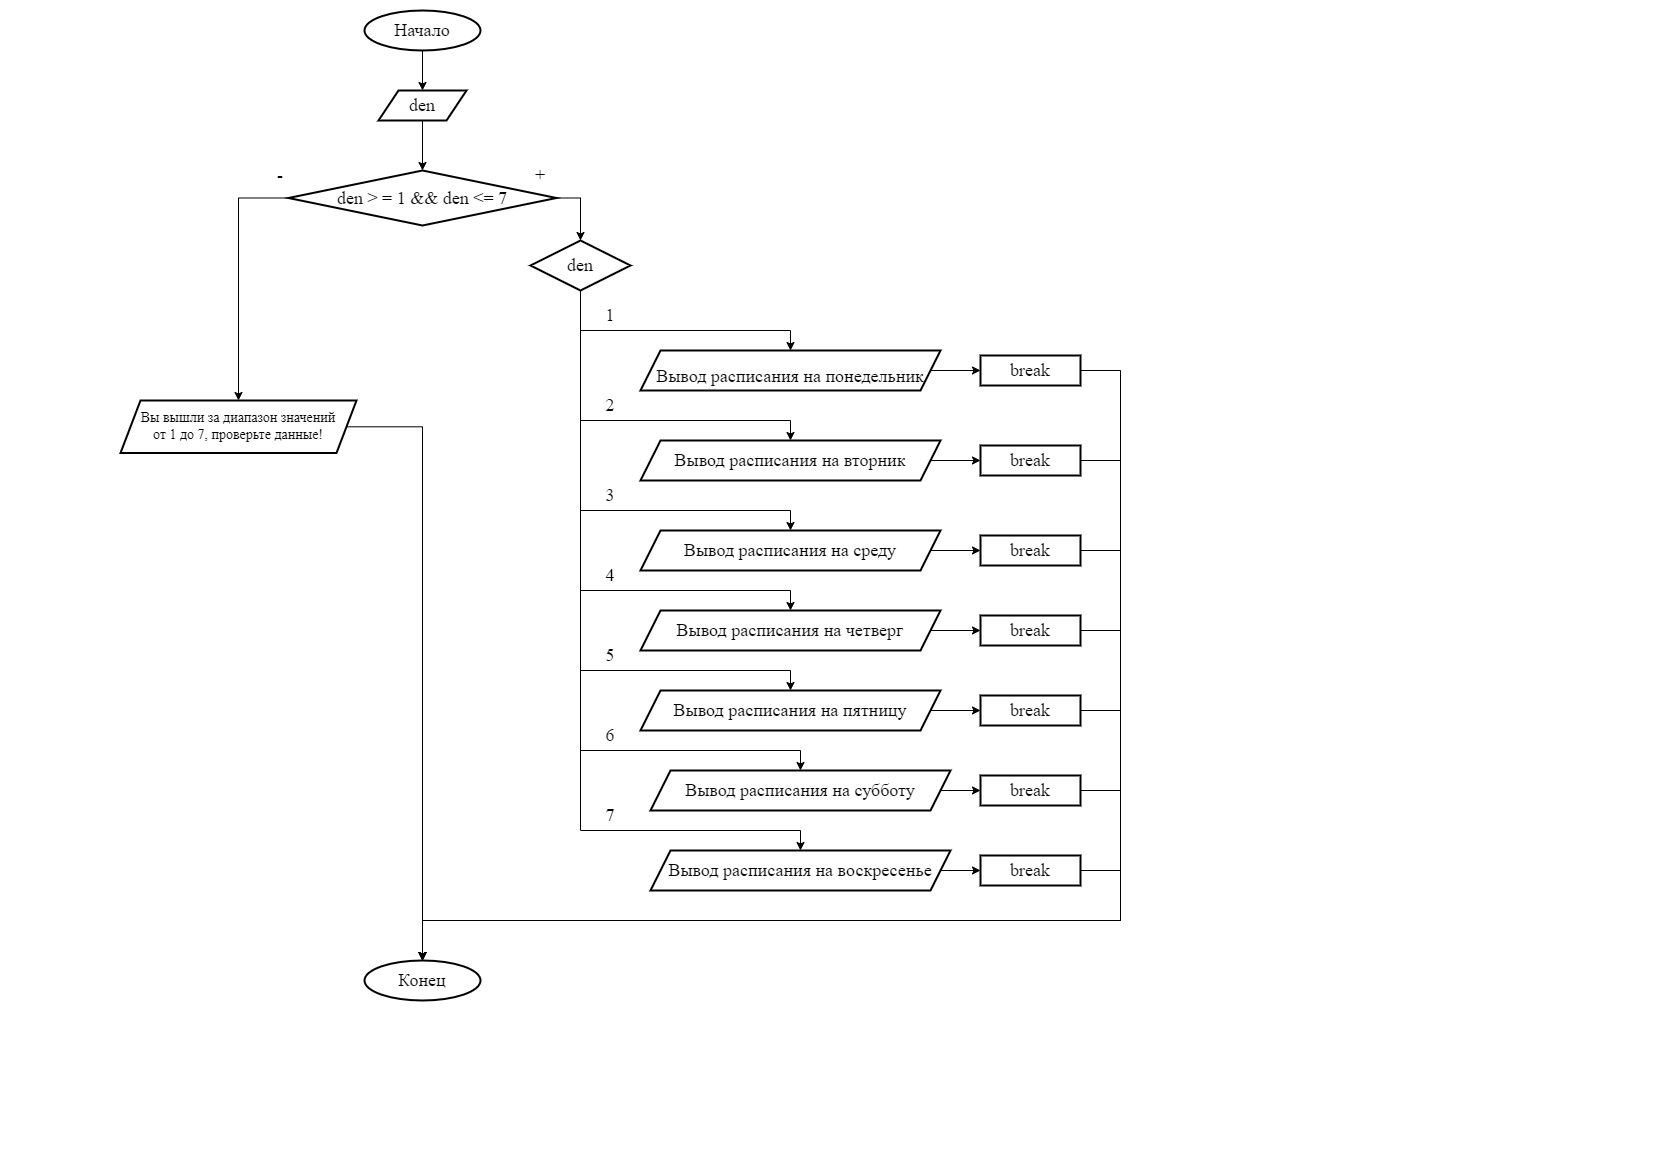

The diagram above was exported from draw.io. Its source (the exported page's mxGraphModel, read from the mxfile embedded in the PNG):
<mxGraphModel dx="1050" dy="534" grid="1" gridSize="10" guides="1" tooltips="1" connect="1" arrows="1" fold="1" page="1" pageScale="1" pageWidth="827" pageHeight="1169" math="0" shadow="0">
  <root>
    <mxCell id="0" />
    <mxCell id="1" parent="0" />
    <mxCell id="-34FN0P3y-v0pRlx4D6C-4" value="" style="edgeStyle=orthogonalEdgeStyle;rounded=0;orthogonalLoop=1;jettySize=auto;html=1;" edge="1" parent="1" source="-34FN0P3y-v0pRlx4D6C-1" target="-34FN0P3y-v0pRlx4D6C-3">
      <mxGeometry relative="1" as="geometry" />
    </mxCell>
    <mxCell id="-34FN0P3y-v0pRlx4D6C-1" value="&lt;font style=&quot;font-size: 18px;&quot; face=&quot;Times New Roman&quot;&gt;Начало&lt;/font&gt;" style="strokeWidth=2;html=1;shape=mxgraph.flowchart.start_1;whiteSpace=wrap;" vertex="1" parent="1">
      <mxGeometry x="364" y="10" width="116" height="40" as="geometry" />
    </mxCell>
    <mxCell id="-34FN0P3y-v0pRlx4D6C-2" value="&lt;font style=&quot;font-size: 18px;&quot; face=&quot;Times New Roman&quot;&gt;Конец&lt;br&gt;&lt;/font&gt;" style="strokeWidth=2;html=1;shape=mxgraph.flowchart.start_1;whiteSpace=wrap;" vertex="1" parent="1">
      <mxGeometry x="364" y="960" width="116" height="40" as="geometry" />
    </mxCell>
    <mxCell id="-34FN0P3y-v0pRlx4D6C-6" value="" style="edgeStyle=orthogonalEdgeStyle;rounded=0;orthogonalLoop=1;jettySize=auto;html=1;" edge="1" parent="1" source="-34FN0P3y-v0pRlx4D6C-3" target="-34FN0P3y-v0pRlx4D6C-5">
      <mxGeometry relative="1" as="geometry" />
    </mxCell>
    <mxCell id="-34FN0P3y-v0pRlx4D6C-3" value="&lt;font style=&quot;font-size: 18px;&quot; face=&quot;Times New Roman&quot;&gt;den&lt;/font&gt;" style="shape=parallelogram;perimeter=parallelogramPerimeter;whiteSpace=wrap;html=1;fixedSize=1;strokeWidth=2;" vertex="1" parent="1">
      <mxGeometry x="378" y="90" width="88" height="30" as="geometry" />
    </mxCell>
    <mxCell id="-34FN0P3y-v0pRlx4D6C-10" value="" style="edgeStyle=orthogonalEdgeStyle;rounded=0;orthogonalLoop=1;jettySize=auto;html=1;exitX=1;exitY=0.5;exitDx=0;exitDy=0;" edge="1" parent="1" source="-34FN0P3y-v0pRlx4D6C-5" target="-34FN0P3y-v0pRlx4D6C-9">
      <mxGeometry relative="1" as="geometry" />
    </mxCell>
    <mxCell id="-34FN0P3y-v0pRlx4D6C-17" value="" style="edgeStyle=orthogonalEdgeStyle;rounded=0;orthogonalLoop=1;jettySize=auto;html=1;entryX=0.5;entryY=0;entryDx=0;entryDy=0;exitX=0;exitY=0.5;exitDx=0;exitDy=0;" edge="1" parent="1" source="-34FN0P3y-v0pRlx4D6C-5" target="-34FN0P3y-v0pRlx4D6C-59">
      <mxGeometry relative="1" as="geometry" />
    </mxCell>
    <mxCell id="-34FN0P3y-v0pRlx4D6C-5" value="&lt;font style=&quot;font-size: 18px;&quot; face=&quot;Times New Roman&quot;&gt;den &amp;gt; = 1 &amp;amp;&amp;amp; den &amp;lt;= 7&lt;/font&gt;" style="rhombus;whiteSpace=wrap;html=1;strokeWidth=2;" vertex="1" parent="1">
      <mxGeometry x="288" y="170" width="268" height="55" as="geometry" />
    </mxCell>
    <mxCell id="-34FN0P3y-v0pRlx4D6C-7" value="&lt;font style=&quot;font-size: 18px;&quot; face=&quot;Times New Roman&quot;&gt;+&lt;/font&gt;" style="text;html=1;strokeColor=none;fillColor=none;align=center;verticalAlign=middle;whiteSpace=wrap;rounded=0;" vertex="1" parent="1">
      <mxGeometry x="510" y="160" width="60" height="30" as="geometry" />
    </mxCell>
    <mxCell id="-34FN0P3y-v0pRlx4D6C-8" value="&lt;font style=&quot;font-size: 18px;&quot; face=&quot;Times New Roman&quot;&gt;-&lt;/font&gt;" style="text;html=1;strokeColor=none;fillColor=none;align=center;verticalAlign=middle;whiteSpace=wrap;rounded=0;" vertex="1" parent="1">
      <mxGeometry x="250" y="160" width="60" height="30" as="geometry" />
    </mxCell>
    <mxCell id="-34FN0P3y-v0pRlx4D6C-14" value="" style="edgeStyle=orthogonalEdgeStyle;rounded=0;orthogonalLoop=1;jettySize=auto;html=1;exitX=0.5;exitY=1;exitDx=0;exitDy=0;" edge="1" parent="1" source="-34FN0P3y-v0pRlx4D6C-9" target="-34FN0P3y-v0pRlx4D6C-13">
      <mxGeometry relative="1" as="geometry">
        <Array as="points">
          <mxPoint x="580" y="330" />
          <mxPoint x="790" y="330" />
        </Array>
      </mxGeometry>
    </mxCell>
    <mxCell id="-34FN0P3y-v0pRlx4D6C-19" value="" style="edgeStyle=orthogonalEdgeStyle;rounded=0;orthogonalLoop=1;jettySize=auto;html=1;entryX=0.5;entryY=0;entryDx=0;entryDy=0;" edge="1" parent="1" source="-34FN0P3y-v0pRlx4D6C-9" target="-34FN0P3y-v0pRlx4D6C-18">
      <mxGeometry relative="1" as="geometry">
        <Array as="points">
          <mxPoint x="580" y="420" />
          <mxPoint x="790" y="420" />
        </Array>
      </mxGeometry>
    </mxCell>
    <mxCell id="-34FN0P3y-v0pRlx4D6C-27" style="edgeStyle=orthogonalEdgeStyle;rounded=0;orthogonalLoop=1;jettySize=auto;html=1;exitX=0.5;exitY=1;exitDx=0;exitDy=0;entryX=0.5;entryY=0;entryDx=0;entryDy=0;" edge="1" parent="1" source="-34FN0P3y-v0pRlx4D6C-9" target="-34FN0P3y-v0pRlx4D6C-22">
      <mxGeometry relative="1" as="geometry">
        <Array as="points">
          <mxPoint x="580" y="510" />
          <mxPoint x="790" y="510" />
        </Array>
      </mxGeometry>
    </mxCell>
    <mxCell id="-34FN0P3y-v0pRlx4D6C-28" style="edgeStyle=orthogonalEdgeStyle;rounded=0;orthogonalLoop=1;jettySize=auto;html=1;exitX=0.5;exitY=1;exitDx=0;exitDy=0;entryX=0.5;entryY=0;entryDx=0;entryDy=0;" edge="1" parent="1" source="-34FN0P3y-v0pRlx4D6C-9" target="-34FN0P3y-v0pRlx4D6C-23">
      <mxGeometry relative="1" as="geometry">
        <Array as="points">
          <mxPoint x="580" y="590" />
          <mxPoint x="790" y="590" />
        </Array>
      </mxGeometry>
    </mxCell>
    <mxCell id="-34FN0P3y-v0pRlx4D6C-29" style="edgeStyle=orthogonalEdgeStyle;rounded=0;orthogonalLoop=1;jettySize=auto;html=1;exitX=0.5;exitY=1;exitDx=0;exitDy=0;entryX=0.5;entryY=0;entryDx=0;entryDy=0;" edge="1" parent="1" source="-34FN0P3y-v0pRlx4D6C-9" target="-34FN0P3y-v0pRlx4D6C-24">
      <mxGeometry relative="1" as="geometry">
        <Array as="points">
          <mxPoint x="580" y="670" />
          <mxPoint x="790" y="670" />
        </Array>
      </mxGeometry>
    </mxCell>
    <mxCell id="-34FN0P3y-v0pRlx4D6C-30" style="edgeStyle=orthogonalEdgeStyle;rounded=0;orthogonalLoop=1;jettySize=auto;html=1;exitX=0.5;exitY=1;exitDx=0;exitDy=0;entryX=0.5;entryY=0;entryDx=0;entryDy=0;" edge="1" parent="1" source="-34FN0P3y-v0pRlx4D6C-9" target="-34FN0P3y-v0pRlx4D6C-25">
      <mxGeometry relative="1" as="geometry">
        <Array as="points">
          <mxPoint x="580" y="750" />
          <mxPoint x="800" y="750" />
        </Array>
      </mxGeometry>
    </mxCell>
    <mxCell id="-34FN0P3y-v0pRlx4D6C-31" style="edgeStyle=orthogonalEdgeStyle;rounded=0;orthogonalLoop=1;jettySize=auto;html=1;exitX=0.5;exitY=1;exitDx=0;exitDy=0;entryX=0.5;entryY=0;entryDx=0;entryDy=0;" edge="1" parent="1" source="-34FN0P3y-v0pRlx4D6C-9" target="-34FN0P3y-v0pRlx4D6C-26">
      <mxGeometry relative="1" as="geometry">
        <Array as="points">
          <mxPoint x="580" y="830" />
          <mxPoint x="800" y="830" />
        </Array>
      </mxGeometry>
    </mxCell>
    <mxCell id="-34FN0P3y-v0pRlx4D6C-9" value="&lt;font style=&quot;font-size: 18px;&quot; face=&quot;Times New Roman&quot;&gt;den&lt;/font&gt;" style="rhombus;whiteSpace=wrap;html=1;strokeWidth=2;" vertex="1" parent="1">
      <mxGeometry x="530" y="240" width="100" height="50" as="geometry" />
    </mxCell>
    <mxCell id="-34FN0P3y-v0pRlx4D6C-38" value="" style="edgeStyle=orthogonalEdgeStyle;rounded=0;orthogonalLoop=1;jettySize=auto;html=1;" edge="1" parent="1" source="-34FN0P3y-v0pRlx4D6C-13" target="-34FN0P3y-v0pRlx4D6C-37">
      <mxGeometry relative="1" as="geometry" />
    </mxCell>
    <mxCell id="-34FN0P3y-v0pRlx4D6C-13" value="&lt;p style=&quot;margin-bottom:0cm;line-height:normal;mso-layout-grid-align:&lt;br/&gt;none;text-autospace:none&quot; class=&quot;MsoNormal&quot;&gt;&lt;font style=&quot;font-size: 18px;&quot; face=&quot;Times New Roman&quot;&gt;Вывод расписания на понедельник&lt;/font&gt;&lt;/p&gt;" style="shape=parallelogram;perimeter=parallelogramPerimeter;whiteSpace=wrap;html=1;fixedSize=1;strokeWidth=2;" vertex="1" parent="1">
      <mxGeometry x="640" y="350" width="300" height="40" as="geometry" />
    </mxCell>
    <mxCell id="-34FN0P3y-v0pRlx4D6C-15" value="&lt;font style=&quot;font-size: 18px;&quot; face=&quot;Times New Roman&quot;&gt;1&lt;/font&gt;" style="text;html=1;strokeColor=none;fillColor=none;align=center;verticalAlign=middle;whiteSpace=wrap;rounded=0;" vertex="1" parent="1">
      <mxGeometry x="580" y="300" width="60" height="30" as="geometry" />
    </mxCell>
    <mxCell id="-34FN0P3y-v0pRlx4D6C-45" value="" style="edgeStyle=orthogonalEdgeStyle;rounded=0;orthogonalLoop=1;jettySize=auto;html=1;" edge="1" parent="1" source="-34FN0P3y-v0pRlx4D6C-18" target="-34FN0P3y-v0pRlx4D6C-39">
      <mxGeometry relative="1" as="geometry" />
    </mxCell>
    <mxCell id="-34FN0P3y-v0pRlx4D6C-18" value="&lt;font style=&quot;font-size: 18px;&quot; face=&quot;Times New Roman&quot;&gt;Вывод расписания на вторник&lt;/font&gt;" style="shape=parallelogram;perimeter=parallelogramPerimeter;whiteSpace=wrap;html=1;fixedSize=1;strokeWidth=2;" vertex="1" parent="1">
      <mxGeometry x="640" y="440" width="300" height="40" as="geometry" />
    </mxCell>
    <mxCell id="-34FN0P3y-v0pRlx4D6C-21" value="&lt;font style=&quot;font-size: 18px;&quot; face=&quot;Times New Roman&quot;&gt;2&lt;/font&gt;" style="text;html=1;strokeColor=none;fillColor=none;align=center;verticalAlign=middle;whiteSpace=wrap;rounded=0;" vertex="1" parent="1">
      <mxGeometry x="580" y="390" width="60" height="30" as="geometry" />
    </mxCell>
    <mxCell id="-34FN0P3y-v0pRlx4D6C-46" value="" style="edgeStyle=orthogonalEdgeStyle;rounded=0;orthogonalLoop=1;jettySize=auto;html=1;" edge="1" parent="1" source="-34FN0P3y-v0pRlx4D6C-22" target="-34FN0P3y-v0pRlx4D6C-40">
      <mxGeometry relative="1" as="geometry" />
    </mxCell>
    <mxCell id="-34FN0P3y-v0pRlx4D6C-22" value="&lt;font style=&quot;font-size: 18px;&quot; face=&quot;Times New Roman&quot;&gt;Вывод расписания на среду&lt;/font&gt;" style="shape=parallelogram;perimeter=parallelogramPerimeter;whiteSpace=wrap;html=1;fixedSize=1;strokeWidth=2;" vertex="1" parent="1">
      <mxGeometry x="640" y="530" width="300" height="40" as="geometry" />
    </mxCell>
    <mxCell id="-34FN0P3y-v0pRlx4D6C-47" value="" style="edgeStyle=orthogonalEdgeStyle;rounded=0;orthogonalLoop=1;jettySize=auto;html=1;" edge="1" parent="1" source="-34FN0P3y-v0pRlx4D6C-23" target="-34FN0P3y-v0pRlx4D6C-41">
      <mxGeometry relative="1" as="geometry" />
    </mxCell>
    <mxCell id="-34FN0P3y-v0pRlx4D6C-23" value="&lt;font style=&quot;font-size: 18px;&quot; face=&quot;Times New Roman&quot;&gt;Вывод расписания на четверг&lt;/font&gt;" style="shape=parallelogram;perimeter=parallelogramPerimeter;whiteSpace=wrap;html=1;fixedSize=1;strokeWidth=2;" vertex="1" parent="1">
      <mxGeometry x="640" y="610" width="300" height="40" as="geometry" />
    </mxCell>
    <mxCell id="-34FN0P3y-v0pRlx4D6C-48" value="" style="edgeStyle=orthogonalEdgeStyle;rounded=0;orthogonalLoop=1;jettySize=auto;html=1;" edge="1" parent="1" source="-34FN0P3y-v0pRlx4D6C-24" target="-34FN0P3y-v0pRlx4D6C-42">
      <mxGeometry relative="1" as="geometry" />
    </mxCell>
    <mxCell id="-34FN0P3y-v0pRlx4D6C-24" value="&lt;font style=&quot;font-size: 18px;&quot; face=&quot;Times New Roman&quot;&gt;Вывод расписания на пятницу&lt;/font&gt;" style="shape=parallelogram;perimeter=parallelogramPerimeter;whiteSpace=wrap;html=1;fixedSize=1;strokeWidth=2;" vertex="1" parent="1">
      <mxGeometry x="640" y="690" width="300" height="40" as="geometry" />
    </mxCell>
    <mxCell id="-34FN0P3y-v0pRlx4D6C-49" value="" style="edgeStyle=orthogonalEdgeStyle;rounded=0;orthogonalLoop=1;jettySize=auto;html=1;" edge="1" parent="1" source="-34FN0P3y-v0pRlx4D6C-25" target="-34FN0P3y-v0pRlx4D6C-43">
      <mxGeometry relative="1" as="geometry" />
    </mxCell>
    <mxCell id="-34FN0P3y-v0pRlx4D6C-25" value="&lt;font style=&quot;font-size: 18px;&quot; face=&quot;Times New Roman&quot;&gt;Вывод расписания на субботу&lt;/font&gt;" style="shape=parallelogram;perimeter=parallelogramPerimeter;whiteSpace=wrap;html=1;fixedSize=1;strokeWidth=2;" vertex="1" parent="1">
      <mxGeometry x="650" y="770" width="300" height="40" as="geometry" />
    </mxCell>
    <mxCell id="-34FN0P3y-v0pRlx4D6C-50" value="" style="edgeStyle=orthogonalEdgeStyle;rounded=0;orthogonalLoop=1;jettySize=auto;html=1;" edge="1" parent="1" source="-34FN0P3y-v0pRlx4D6C-26" target="-34FN0P3y-v0pRlx4D6C-44">
      <mxGeometry relative="1" as="geometry" />
    </mxCell>
    <mxCell id="-34FN0P3y-v0pRlx4D6C-26" value="&lt;font style=&quot;font-size: 18px;&quot; face=&quot;Times New Roman&quot;&gt;Вывод расписания на воскресенье&lt;/font&gt;" style="shape=parallelogram;perimeter=parallelogramPerimeter;whiteSpace=wrap;html=1;fixedSize=1;strokeWidth=2;" vertex="1" parent="1">
      <mxGeometry x="650" y="850" width="300" height="40" as="geometry" />
    </mxCell>
    <mxCell id="-34FN0P3y-v0pRlx4D6C-32" value="&lt;font style=&quot;font-size: 18px;&quot; face=&quot;Times New Roman&quot;&gt;3&lt;/font&gt;" style="text;html=1;strokeColor=none;fillColor=none;align=center;verticalAlign=middle;whiteSpace=wrap;rounded=0;" vertex="1" parent="1">
      <mxGeometry x="580" y="480" width="60" height="30" as="geometry" />
    </mxCell>
    <mxCell id="-34FN0P3y-v0pRlx4D6C-33" value="&lt;font style=&quot;font-size: 18px;&quot; face=&quot;Times New Roman&quot;&gt;4&lt;br&gt;&lt;/font&gt;" style="text;html=1;strokeColor=none;fillColor=none;align=center;verticalAlign=middle;whiteSpace=wrap;rounded=0;" vertex="1" parent="1">
      <mxGeometry x="580" y="560" width="60" height="30" as="geometry" />
    </mxCell>
    <mxCell id="-34FN0P3y-v0pRlx4D6C-34" value="&lt;font style=&quot;font-size: 18px;&quot; face=&quot;Times New Roman&quot;&gt;5&lt;/font&gt;" style="text;html=1;strokeColor=none;fillColor=none;align=center;verticalAlign=middle;whiteSpace=wrap;rounded=0;" vertex="1" parent="1">
      <mxGeometry x="580" y="640" width="60" height="30" as="geometry" />
    </mxCell>
    <mxCell id="-34FN0P3y-v0pRlx4D6C-35" value="&lt;font style=&quot;font-size: 18px;&quot; face=&quot;Times New Roman&quot;&gt;6&lt;/font&gt;" style="text;html=1;strokeColor=none;fillColor=none;align=center;verticalAlign=middle;whiteSpace=wrap;rounded=0;" vertex="1" parent="1">
      <mxGeometry x="580" y="720" width="60" height="30" as="geometry" />
    </mxCell>
    <mxCell id="-34FN0P3y-v0pRlx4D6C-36" value="&lt;font style=&quot;font-size: 18px;&quot; face=&quot;Times New Roman&quot;&gt;7&lt;/font&gt;" style="text;html=1;strokeColor=none;fillColor=none;align=center;verticalAlign=middle;whiteSpace=wrap;rounded=0;" vertex="1" parent="1">
      <mxGeometry x="580" y="800" width="60" height="30" as="geometry" />
    </mxCell>
    <mxCell id="-34FN0P3y-v0pRlx4D6C-51" style="edgeStyle=orthogonalEdgeStyle;rounded=0;orthogonalLoop=1;jettySize=auto;html=1;entryX=0.5;entryY=0;entryDx=0;entryDy=0;" edge="1" parent="1" source="-34FN0P3y-v0pRlx4D6C-37">
      <mxGeometry relative="1" as="geometry">
        <mxPoint x="422" y="960" as="targetPoint" />
        <Array as="points">
          <mxPoint x="1120" y="370" />
          <mxPoint x="1120" y="920" />
          <mxPoint x="422" y="920" />
        </Array>
      </mxGeometry>
    </mxCell>
    <mxCell id="-34FN0P3y-v0pRlx4D6C-37" value="&lt;font style=&quot;font-size: 18px;&quot; face=&quot;Times New Roman&quot;&gt;break&lt;/font&gt;" style="whiteSpace=wrap;html=1;strokeWidth=2;" vertex="1" parent="1">
      <mxGeometry x="980" y="355" width="100" height="30" as="geometry" />
    </mxCell>
    <mxCell id="-34FN0P3y-v0pRlx4D6C-52" style="edgeStyle=orthogonalEdgeStyle;rounded=0;orthogonalLoop=1;jettySize=auto;html=1;entryX=0.5;entryY=0;entryDx=0;entryDy=0;" edge="1" parent="1" source="-34FN0P3y-v0pRlx4D6C-39">
      <mxGeometry relative="1" as="geometry">
        <mxPoint x="422" y="960" as="targetPoint" />
        <Array as="points">
          <mxPoint x="1120" y="460" />
          <mxPoint x="1120" y="920" />
          <mxPoint x="422" y="920" />
        </Array>
      </mxGeometry>
    </mxCell>
    <mxCell id="-34FN0P3y-v0pRlx4D6C-39" value="&lt;font style=&quot;font-size: 18px;&quot; face=&quot;Times New Roman&quot;&gt;break&lt;/font&gt;" style="whiteSpace=wrap;html=1;strokeWidth=2;" vertex="1" parent="1">
      <mxGeometry x="980" y="445" width="100" height="30" as="geometry" />
    </mxCell>
    <mxCell id="-34FN0P3y-v0pRlx4D6C-57" style="edgeStyle=orthogonalEdgeStyle;rounded=0;orthogonalLoop=1;jettySize=auto;html=1;entryX=0.5;entryY=0;entryDx=0;entryDy=0;" edge="1" parent="1" source="-34FN0P3y-v0pRlx4D6C-40">
      <mxGeometry relative="1" as="geometry">
        <mxPoint x="422" y="960" as="targetPoint" />
        <Array as="points">
          <mxPoint x="1120" y="550" />
          <mxPoint x="1120" y="920" />
          <mxPoint x="422" y="920" />
        </Array>
      </mxGeometry>
    </mxCell>
    <mxCell id="-34FN0P3y-v0pRlx4D6C-40" value="&lt;font style=&quot;font-size: 18px;&quot; face=&quot;Times New Roman&quot;&gt;break&lt;/font&gt;" style="whiteSpace=wrap;html=1;strokeWidth=2;" vertex="1" parent="1">
      <mxGeometry x="980" y="535" width="100" height="30" as="geometry" />
    </mxCell>
    <mxCell id="-34FN0P3y-v0pRlx4D6C-56" style="edgeStyle=orthogonalEdgeStyle;rounded=0;orthogonalLoop=1;jettySize=auto;html=1;entryX=0.5;entryY=0;entryDx=0;entryDy=0;" edge="1" parent="1" source="-34FN0P3y-v0pRlx4D6C-41">
      <mxGeometry relative="1" as="geometry">
        <mxPoint x="422" y="960" as="targetPoint" />
        <Array as="points">
          <mxPoint x="1120" y="630" />
          <mxPoint x="1120" y="920" />
          <mxPoint x="422" y="920" />
        </Array>
      </mxGeometry>
    </mxCell>
    <mxCell id="-34FN0P3y-v0pRlx4D6C-41" value="&lt;font style=&quot;font-size: 18px;&quot; face=&quot;Times New Roman&quot;&gt;break&lt;/font&gt;" style="whiteSpace=wrap;html=1;strokeWidth=2;" vertex="1" parent="1">
      <mxGeometry x="980" y="615" width="100" height="30" as="geometry" />
    </mxCell>
    <mxCell id="-34FN0P3y-v0pRlx4D6C-58" style="edgeStyle=orthogonalEdgeStyle;rounded=0;orthogonalLoop=1;jettySize=auto;html=1;entryX=0.5;entryY=0;entryDx=0;entryDy=0;" edge="1" parent="1" source="-34FN0P3y-v0pRlx4D6C-42">
      <mxGeometry relative="1" as="geometry">
        <mxPoint x="422" y="960" as="targetPoint" />
        <Array as="points">
          <mxPoint x="1120" y="710" />
          <mxPoint x="1120" y="920" />
          <mxPoint x="422" y="920" />
        </Array>
      </mxGeometry>
    </mxCell>
    <mxCell id="-34FN0P3y-v0pRlx4D6C-42" value="&lt;font style=&quot;font-size: 18px;&quot; face=&quot;Times New Roman&quot;&gt;break&lt;/font&gt;" style="whiteSpace=wrap;html=1;strokeWidth=2;" vertex="1" parent="1">
      <mxGeometry x="980" y="695" width="100" height="30" as="geometry" />
    </mxCell>
    <mxCell id="-34FN0P3y-v0pRlx4D6C-55" style="edgeStyle=orthogonalEdgeStyle;rounded=0;orthogonalLoop=1;jettySize=auto;html=1;entryX=0.5;entryY=0;entryDx=0;entryDy=0;" edge="1" parent="1" source="-34FN0P3y-v0pRlx4D6C-43">
      <mxGeometry relative="1" as="geometry">
        <mxPoint x="422" y="960" as="targetPoint" />
        <Array as="points">
          <mxPoint x="1120" y="790" />
          <mxPoint x="1120" y="920" />
          <mxPoint x="422" y="920" />
        </Array>
      </mxGeometry>
    </mxCell>
    <mxCell id="-34FN0P3y-v0pRlx4D6C-43" value="&lt;font style=&quot;font-size: 18px;&quot; face=&quot;Times New Roman&quot;&gt;break&lt;/font&gt;" style="whiteSpace=wrap;html=1;strokeWidth=2;" vertex="1" parent="1">
      <mxGeometry x="980" y="775" width="100" height="30" as="geometry" />
    </mxCell>
    <mxCell id="-34FN0P3y-v0pRlx4D6C-53" style="edgeStyle=orthogonalEdgeStyle;rounded=0;orthogonalLoop=1;jettySize=auto;html=1;entryX=0.5;entryY=0;entryDx=0;entryDy=0;" edge="1" parent="1" source="-34FN0P3y-v0pRlx4D6C-44">
      <mxGeometry relative="1" as="geometry">
        <mxPoint x="422" y="960" as="targetPoint" />
        <Array as="points">
          <mxPoint x="1120" y="870" />
          <mxPoint x="1120" y="920" />
          <mxPoint x="422" y="920" />
        </Array>
      </mxGeometry>
    </mxCell>
    <mxCell id="-34FN0P3y-v0pRlx4D6C-44" value="&lt;font style=&quot;font-size: 18px;&quot; face=&quot;Times New Roman&quot;&gt;break&lt;/font&gt;" style="whiteSpace=wrap;html=1;strokeWidth=2;" vertex="1" parent="1">
      <mxGeometry x="980" y="855" width="100" height="30" as="geometry" />
    </mxCell>
    <mxCell id="-34FN0P3y-v0pRlx4D6C-60" style="edgeStyle=orthogonalEdgeStyle;rounded=0;orthogonalLoop=1;jettySize=auto;html=1;" edge="1" parent="1" source="-34FN0P3y-v0pRlx4D6C-59" target="-34FN0P3y-v0pRlx4D6C-2">
      <mxGeometry relative="1" as="geometry" />
    </mxCell>
    <mxCell id="-34FN0P3y-v0pRlx4D6C-59" value="&lt;font style=&quot;font-size: 14px;&quot; face=&quot;Times New Roman&quot;&gt;Вы вышли за диапазон значений &lt;br&gt;от 1 до 7, проверьте данные!&lt;/font&gt;" style="shape=parallelogram;perimeter=parallelogramPerimeter;whiteSpace=wrap;html=1;fixedSize=1;strokeWidth=2;" vertex="1" parent="1">
      <mxGeometry x="120" y="400" width="236" height="52.5" as="geometry" />
    </mxCell>
  </root>
</mxGraphModel>